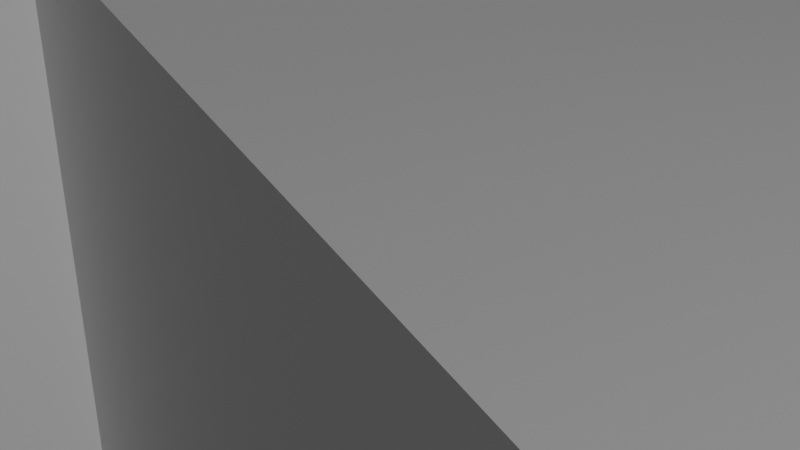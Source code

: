 # Source: Sealweddel.blend  (saved by Blender 2.91.10; exported with 4.5.12 LTS)
import bpy
from mathutils import Matrix  # noqa: F401  (used for matrix-valued properties, if any)

bpy.ops.wm.read_factory_settings(use_empty=True)
scene = bpy.context.scene
scene.name = 'Scene'

# ---- collections
col_collection = bpy.data.collections.new('Collection'); scene.collection.children.link(col_collection)

# ---- materials (node trees are filled in below, after node groups)
mat_material = bpy.data.materials.new('Material')
mat_material.alpha_threshold = 0.0
mat_material.use_transparent_shadow = False
mat_material.line_color = (0.0, 0.0, 0.0, 1.0)

# ---- material node trees
mat_material.use_nodes = True; mat_material.node_tree.nodes.clear()
_N = mat_material.node_tree.nodes; _L = mat_material.node_tree.links
n0 = _N.new('ShaderNodeOutputMaterial'); n0.name = 'Material Output'; n0.location = (300, 300)
n1 = _N.new('ShaderNodeBsdfPrincipled'); n1.name = 'Principled BSDF'; n1.location = (10, 300)
n1.distribution = 'GGX'
n1.subsurface_method = 'BURLEY'
n1.inputs[2].default_value = 0.4
n1.inputs[3].default_value = 1.45
n1.inputs[27].default_value = (0.0, 0.0, 0.0, 1.0)
n1.inputs[28].default_value = 1.0
_L.new(n1.outputs[0], n0.inputs[0])
n0.is_active_output = True

# ---- world
world_world = bpy.data.worlds.new('World'); scene.world = world_world
world_world.use_nodes = True; world_world.node_tree.nodes.clear()
_N = world_world.node_tree.nodes; _L = world_world.node_tree.links
n0 = _N.new('ShaderNodeOutputWorld'); n0.name = 'World Output'; n0.location = (300, 300)
n1 = _N.new('ShaderNodeBackground'); n1.name = 'Background'; n1.location = (10, 300)
n1.inputs[0].default_value = (0.05088, 0.05088, 0.05088, 1.0)
_L.new(n1.outputs[0], n0.inputs[0])
n0.is_active_output = True
world_world.color = (0.05088, 0.05088, 0.05088)
world_world.use_sun_shadow = False
world_world.sun_shadow_jitter_overblur = 0.0

# ---- cameras
cam_camera = bpy.data.cameras.new('Camera')
cam_camera.clip_end = 100.0
cam_camera.ortho_scale = 7.314

# ---- lights
light_light = bpy.data.lights.new('Light', 'POINT')
light_light.transmission_factor = 0.0
light_light.energy = 1000.0
light_light.shadow_soft_size = 0.1
light_light.shadow_maximum_resolution = 0.006
light_light.use_absolute_resolution = True

# ---- meshes
me_w_rfel = bpy.data.meshes.new('Würfel')
me_w_rfel.from_pydata([(-6.0, -5.0, 0.0), (-6.0, -5.0, 7.0), (-6.0, 1.0, 0.0), (-6.0, 1.0, 7.0), (1.0, -5.0, 0.0), (1.0, -5.0, 7.0), (1.0, 1.0, 0.0), (1.0, 1.0, 7.0), (-8.0, -4.0, 1.0), (-8.0, -4.0, 5.0), (-8.0, -4.768e-07, 1.0), (-8.0, -4.768e-07, 5.0), (-4.0, -4.0, 1.0), (-4.0, -4.0, 5.0), (-4.0, -4.768e-07, 1.0), (-4.0, -4.768e-07, 5.0)], [], [(0, 1, 3, 2), (2, 3, 7, 6), (6, 7, 5, 4), (4, 5, 1, 0), (2, 6, 4, 0), (7, 3, 1, 5), (8, 9, 11, 10), (10, 11, 15, 14), (14, 15, 13, 12), (12, 13, 9, 8), (10, 14, 12, 8), (15, 11, 9, 13)])
_uv = me_w_rfel.uv_layers.new(name='UV-Map')
_uv.uv.foreach_set('vector', [0.7656, 0.7812, 0.7656, 0.8906, 0.6719, 0.8906, 0.6719, 0.7812, 0.6719, 0.7812, 0.6719, 0.8906, 0.5625, 0.8906, 0.5625, 0.7812, 0.9688, 0.7812, 0.9688, 0.8906, 0.875, 0.8906, 0.875, 0.7812, 0.875, 0.7812, 0.875, 0.8906, 0.7656, 0.8906, 0.7656, 0.7812, 0.7656, 0.8906, 0.7656, 1.0, 0.8594, 1.0, 0.8594, 0.8906, 0.6719, 1.0, 0.6719, 0.8906, 0.7656, 0.8906, 0.7656, 1.0, 0.125, 0.875, 0.125, 0.9375, 0.0625, 0.9375, 0.0625, 0.875, 0.0625, 0.875, 0.0625, 0.9375, 0.0, 0.9375, 0.0, 0.875, 0.25, 0.875, 0.25, 0.9375, 0.1875, 0.9375, 0.1875, 0.875, 0.1875, 0.875, 0.1875, 0.9375, 0.125, 0.9375, 0.125, 0.875, 0.125, 0.9375, 0.125, 1.0, 0.1875, 1.0, 0.1875, 0.9375, 0.0625, 1.0, 0.0625, 0.9375, 0.125, 0.9375, 0.125, 1.0])
me_w_rfel.use_remesh_fix_poles = True
me_w_rfel.use_remesh_preserve_attributes = False
me_w_rfel.use_mirror_vertex_groups = False
me_w_rfel.update()
me_w_rfel_002 = bpy.data.meshes.new('Würfel.002')
me_w_rfel_002.from_pydata([(-7.0, -5.0, 0.0), (-7.0, -5.0, 9.0), (-7.0, 5.0, 0.0), (-7.0, 5.0, 9.0), (9.0, -5.0, 0.0), (9.0, -5.0, 9.0), (9.0, 5.0, 0.0), (9.0, 5.0, 9.0)], [], [(0, 1, 3, 2), (2, 3, 7, 6), (6, 7, 5, 4), (4, 5, 1, 0), (2, 6, 4, 0), (7, 3, 1, 5)])
_uv = me_w_rfel_002.uv_layers.new(name='UV-Map')
_uv.uv.foreach_set('vector', [0.4062, 0.6094, 0.4062, 0.75, 0.25, 0.75, 0.25, 0.6094, 0.25, 0.6094, 0.25, 0.75, 0.0, 0.75, 0.0, 0.6094, 0.8125, 0.6094, 0.8125, 0.75, 0.6562, 0.75, 0.6562, 0.6094, 0.6562, 0.6094, 0.6562, 0.75, 0.4062, 0.75, 0.4062, 0.6094, 0.4062, 0.75, 0.4062, 1.0, 0.5625, 1.0, 0.5625, 0.75, 0.25, 1.0, 0.25, 0.75, 0.4062, 0.75, 0.4062, 1.0])
me_w_rfel_002.use_remesh_fix_poles = True
me_w_rfel_002.use_remesh_preserve_attributes = False
me_w_rfel_002.use_mirror_vertex_groups = False
me_w_rfel_002.update()
me_w_rfel_003 = bpy.data.meshes.new('Würfel.003')
me_w_rfel_003.from_pydata([(0.0, -4.0, 0.0), (0.0, -4.0, 5.0), (0.0, 4.0, 0.0), (0.0, 4.0, 5.0), (11.0, -4.0, 0.0), (11.0, -4.0, 5.0), (11.0, 4.0, 0.0), (11.0, 4.0, 5.0)], [], [(0, 1, 3, 2), (2, 3, 7, 6), (6, 7, 5, 4), (4, 5, 1, 0), (2, 6, 4, 0), (7, 3, 1, 5)])
_uv = me_w_rfel_003.uv_layers.new(name='UV-Map')
_uv.uv.foreach_set('vector', [0.2969, 0.3594, 0.2969, 0.4375, 0.1719, 0.4375, 0.1719, 0.3594, 0.1719, 0.3594, 0.1719, 0.4375, 0.0, 0.4375, 0.0, 0.3594, 0.5938, 0.3594, 0.5938, 0.4375, 0.4688, 0.4375, 0.4688, 0.3594, 0.4688, 0.3594, 0.4688, 0.4375, 0.2969, 0.4375, 0.2969, 0.3594, 0.2969, 0.4375, 0.2969, 0.6094, 0.4219, 0.6094, 0.4219, 0.4375, 0.1719, 0.6094, 0.1719, 0.4375, 0.2969, 0.4375, 0.2969, 0.6094])
me_w_rfel_003.use_remesh_fix_poles = True
me_w_rfel_003.use_remesh_preserve_attributes = False
me_w_rfel_003.use_mirror_vertex_groups = False
me_w_rfel_003.update()
me_w_rfel_005 = bpy.data.meshes.new('Würfel.005')
me_w_rfel_005.from_pydata([(27.0, -1.0, 1.0), (27.0, -1.0, 4.0), (27.0, 1.0, 1.0), (27.0, 1.0, 4.0), (34.0, -1.0, 1.0), (34.0, -1.0, 4.0), (34.0, 1.0, 1.0), (34.0, 1.0, 4.0), (18.93, -1.345, 1.0), (18.93, -1.345, 5.0), (21.22, 4.198, 1.0), (21.22, 4.198, 5.0), (27.24, -4.789, 1.0), (27.24, -4.789, 5.0), (29.54, 0.7541, 1.0), (29.54, 0.7541, 5.0), (25.27, -3.169, 1.0), (25.27, -3.169, 4.0), (26.69, -1.755, 1.0), (26.69, -1.755, 4.0), (30.22, -8.119, 1.0), (30.22, -8.119, 4.0), (31.64, -6.705, 1.0), (31.64, -6.705, 4.0)], [], [(0, 1, 3, 2), (2, 3, 7, 6), (6, 7, 5, 4), (4, 5, 1, 0), (2, 6, 4, 0), (7, 3, 1, 5), (8, 9, 11, 10), (10, 11, 15, 14), (14, 15, 13, 12), (12, 13, 9, 8), (10, 14, 12, 8), (15, 11, 9, 13), (16, 17, 19, 18), (18, 19, 23, 22), (22, 23, 21, 20), (20, 21, 17, 16), (18, 22, 20, 16), (23, 19, 17, 21)])
_uv = me_w_rfel_005.uv_layers.new(name='UV-Map')
_uv.uv.foreach_set('vector', [0.75, 0.1406, 0.75, 0.1875, 0.7188, 0.1875, 0.7188, 0.1406, 0.7188, 0.1406, 0.7188, 0.1875, 0.6094, 0.1875, 0.6094, 0.1406, 0.8906, 0.1406, 0.8906, 0.1875, 0.8594, 0.1875, 0.8594, 0.1406, 0.8594, 0.1406, 0.8594, 0.1875, 0.75, 0.1875, 0.75, 0.1406, 0.75, 0.1875, 0.75, 0.2969, 0.7812, 0.2969, 0.7812, 0.1875, 0.7188, 0.2969, 0.7188, 0.1875, 0.75, 0.1875, 0.75, 0.2969, 0.6875, 0.2969, 0.6875, 0.3594, 0.5938, 0.3594, 0.5938, 0.2969, 0.5938, 0.2969, 0.5938, 0.3594, 0.4531, 0.3594, 0.4531, 0.2969, 0.9219, 0.2969, 0.9219, 0.3594, 0.8281, 0.3594, 0.8281, 0.2969, 0.8281, 0.2969, 0.8281, 0.3594, 0.6875, 0.3594, 0.6875, 0.2969, 0.6875, 0.3594, 0.6875, 0.5, 0.7812, 0.5, 0.7812, 0.3594, 0.5938, 0.5, 0.5938, 0.3594, 0.6875, 0.3594, 0.6875, 0.5, 0.4688, 0.1406, 0.4688, 0.1875, 0.4375, 0.1875, 0.4375, 0.1406, 0.4375, 0.1406, 0.4375, 0.1875, 0.3281, 0.1875, 0.3281, 0.1406, 0.6094, 0.1406, 0.6094, 0.1875, 0.5781, 0.1875, 0.5781, 0.1406, 0.5781, 0.1406, 0.5781, 0.1875, 0.4688, 0.1875, 0.4688, 0.1406, 0.4688, 0.1875, 0.4688, 0.2969, 0.5, 0.2969, 0.5, 0.1875, 0.4375, 0.2969, 0.4375, 0.1875, 0.4688, 0.1875, 0.4688, 0.2969])
me_w_rfel_005.use_remesh_fix_poles = True
me_w_rfel_005.use_remesh_preserve_attributes = False
me_w_rfel_005.use_mirror_vertex_groups = False
me_w_rfel_005.update()
me_w_rfel_007 = bpy.data.meshes.new('Würfel.007')
me_w_rfel_007.from_pydata([(0.0, -8.0, 0.0), (0.0, -8.0, 2.0), (0.0, 1.0, 0.0), (0.0, 1.0, 2.0), (5.0, -8.0, 0.0), (5.0, -8.0, 2.0), (5.0, 1.0, 0.0), (5.0, 1.0, 2.0)], [], [(0, 1, 3, 2), (2, 3, 7, 6), (6, 7, 5, 4), (4, 5, 1, 0), (2, 6, 4, 0), (7, 3, 1, 5)])
_uv = me_w_rfel_007.uv_layers.new(name='UV-Map')
_uv.uv.foreach_set('vector', [0.2188, 0.25, 0.2188, 0.2812, 0.07812, 0.2812, 0.07812, 0.25, 0.07812, 0.25, 0.07812, 0.2812, 0.0, 0.2812, 0.0, 0.25, 0.4375, 0.25, 0.4375, 0.2812, 0.2969, 0.2812, 0.2969, 0.25, 0.2969, 0.25, 0.2969, 0.2812, 0.2188, 0.2812, 0.2188, 0.25, 0.2188, 0.2812, 0.2188, 0.3594, 0.3594, 0.3594, 0.3594, 0.2812, 0.07812, 0.3594, 0.07812, 0.2812, 0.2188, 0.2812, 0.2188, 0.3594])
me_w_rfel_007.use_remesh_fix_poles = True
me_w_rfel_007.use_remesh_preserve_attributes = False
me_w_rfel_007.use_mirror_vertex_groups = False
me_w_rfel_007.update()
me_w_rfel_008 = bpy.data.meshes.new('Würfel.008')
me_w_rfel_008.from_pydata([(0.0, -8.0, 0.0), (0.0, -8.0, 2.0), (0.0, 1.0, 0.0), (0.0, 1.0, 2.0), (5.0, -8.0, 0.0), (5.0, -8.0, 2.0), (5.0, 1.0, 0.0), (5.0, 1.0, 2.0)], [], [(0, 1, 3, 2), (2, 3, 7, 6), (6, 7, 5, 4), (4, 5, 1, 0), (2, 6, 4, 0), (7, 3, 1, 5)])
_uv = me_w_rfel_008.uv_layers.new(name='UV-Map')
_uv.uv.foreach_set('vector', [0.6406, 0.5, 0.6406, 0.5312, 0.5, 0.5312, 0.5, 0.5, 0.5, 0.5, 0.5, 0.5312, 0.4219, 0.5312, 0.4219, 0.5, 0.8594, 0.5, 0.8594, 0.5312, 0.7188, 0.5312, 0.7188, 0.5, 0.7188, 0.5, 0.7188, 0.5312, 0.6406, 0.5312, 0.6406, 0.5, 0.6406, 0.5312, 0.6406, 0.6094, 0.7812, 0.6094, 0.7812, 0.5312, 0.5, 0.6094, 0.5, 0.5312, 0.6406, 0.5312, 0.6406, 0.6094])
me_w_rfel_008.use_remesh_fix_poles = True
me_w_rfel_008.use_remesh_preserve_attributes = False
me_w_rfel_008.use_mirror_vertex_groups = False
me_w_rfel_008.update()
me_cube = bpy.data.meshes.new('Cube')
me_cube.from_pydata([(1.0, 1.0, 1.0), (1.0, 1.0, -1.0), (1.0, -1.0, 1.0), (1.0, -1.0, -1.0), (-1.0, 1.0, 1.0), (-1.0, 1.0, -1.0), (-1.0, -1.0, 1.0), (-1.0, -1.0, -1.0)], [], [(0, 4, 6, 2), (3, 2, 6, 7), (7, 6, 4, 5), (5, 1, 3, 7), (1, 0, 2, 3), (5, 4, 0, 1)])
_uv = me_cube.uv_layers.new(name='UVMap')
_uv.uv.foreach_set('vector', [0.625, 0.5, 0.875, 0.5, 0.875, 0.75, 0.625, 0.75, 0.375, 0.75, 0.625, 0.75, 0.625, 1.0, 0.375, 1.0, 0.375, 0.0, 0.625, 0.0, 0.625, 0.25, 0.375, 0.25, 0.125, 0.5, 0.375, 0.5, 0.375, 0.75, 0.125, 0.75, 0.375, 0.5, 0.625, 0.5, 0.625, 0.75, 0.375, 0.75, 0.375, 0.25, 0.625, 0.25, 0.625, 0.5, 0.375, 0.5])
me_cube.materials.append(mat_material)
me_cube.use_remesh_preserve_volume = False
me_cube.use_remesh_preserve_attributes = False
me_cube.use_mirror_vertex_groups = False
me_cube.update()
arm_skelett = bpy.data.armatures.new('Skelett')  # bones are not reproduced
arm_skelett_001 = bpy.data.armatures.new('Skelett.001')  # bones are not reproduced
arm_skelett_002 = bpy.data.armatures.new('Skelett.002')  # bones are not reproduced
arm_skelett_003 = bpy.data.armatures.new('Skelett.003')  # bones are not reproduced
arm_skelett_007 = bpy.data.armatures.new('Skelett.007')  # bones are not reproduced
arm_skelett_008 = bpy.data.armatures.new('Skelett.008')  # bones are not reproduced
arm_skelett_009 = bpy.data.armatures.new('Skelett.009')  # bones are not reproduced

# ---- objects
ob_cube_001 = bpy.data.objects.new('cube.001', me_w_rfel)
ob_cube_003 = bpy.data.objects.new('cube.003', me_w_rfel_002)
ob_cube_004 = bpy.data.objects.new('cube.004', me_w_rfel_003)
ob_cube_006 = bpy.data.objects.new('cube.006', me_w_rfel_005)
ob_cube_008 = bpy.data.objects.new('cube.008', me_w_rfel_007)
ob_cube = bpy.data.objects.new('cube', me_w_rfel_008)
ob_skelett = bpy.data.objects.new('Skelett', arm_skelett)
ob_skelett_001 = bpy.data.objects.new('Skelett.001', arm_skelett_001)
ob_skelett_002 = bpy.data.objects.new('Skelett.002', arm_skelett_002)
ob_skelett_003 = bpy.data.objects.new('Skelett.003', arm_skelett_003)
ob_skelett_004 = bpy.data.objects.new('Skelett.004', arm_skelett_007)
ob_skelett_005 = bpy.data.objects.new('Skelett.005', arm_skelett_008)
ob_skelett_006 = bpy.data.objects.new('Skelett.006', arm_skelett_009)
ob_cube_1 = bpy.data.objects.new('Cube', me_cube)
ob_light = bpy.data.objects.new('Light', light_light)
ob_camera = bpy.data.objects.new('Camera', cam_camera)

# ---- transforms, parenting, visibility, modifiers, constraints
ob_cube_001.parent = ob_skelett
ob_cube_001.matrix_parent_inverse = Matrix(((0.3224, -0.0, 0.0, 0.1419), (-0.0, 0.2563, -0.4791, -4.437), (0.0, 0.3501, 0.1873, 0.8657), (-0.0, 0.0, -0.0, 1.0)))
ob_cube_001.location = (0.4352, 2.691, -8.739)
ob_cube_001.rotation_euler = (0.0, 0.0, -1.562)
ob_cube_001.scale = (0.4249, 0.4249, 0.4249)
ob_cube_001.lineart.crease_threshold = 0.0
_vg = ob_cube_001.vertex_groups.new(name='Bone')
_vg.add([0, 1, 2, 3, 4, 5, 6, 7, 8, 9, 10, 11, 12, 13, 14, 15], 1.0, 'REPLACE')
_m = ob_cube_001.modifiers.new('Skelett', 'ARMATURE')
_m.object = ob_skelett
ob_cube_003.parent = ob_skelett_006
ob_cube_003.matrix_parent_inverse = Matrix(((0.3798, -0.0, 0.0, 0.1029), (-0.0, 0.3798, -0.0, 0.0), (0.0, -0.0, 0.3798, 2.572), (-0.0, 0.0, -0.0, 1.0)))
ob_cube_003.location = (-0.3933, 0.1352, -10.01)
ob_cube_003.rotation_euler = (0.0, 0.0, -1.562)
ob_cube_003.scale = (0.4249, 0.4249, 0.4249)
ob_cube_003.lineart.crease_threshold = 0.0
_vg = ob_cube_003.vertex_groups.new(name='Bone')
_vg.add([0, 1, 2, 3, 4, 5, 6, 7], 1.0, 'REPLACE')
_m = ob_cube_003.modifiers.new('Skelett', 'ARMATURE')
_m.object = ob_skelett_006
ob_cube_004.parent = ob_skelett_004
ob_cube_004.matrix_parent_inverse = Matrix(((0.3469, 0.0, -0.0, 0.1762), (-0.0, -0.1563, 0.3097, 1.64), (0.0, -0.3097, -0.1563, -1.854), (-0.0, 0.0, -0.0, 1.0)))
ob_cube_004.location = (-0.3686, -2.839, -8.314)
ob_cube_004.rotation_euler = (0.0, 0.3927, -1.562)
ob_cube_004.scale = (0.4249, 0.4249, 0.4249)
ob_cube_004.lineart.crease_threshold = 0.0
_vg = ob_cube_004.vertex_groups.new(name='Bone')
_vg.add([0, 1, 2, 3, 4, 5, 6, 7], 1.0, 'REPLACE')
_m = ob_cube_004.modifiers.new('Skelett', 'ARMATURE')
_m.object = ob_skelett_004
ob_cube_006.parent = ob_skelett_005
ob_cube_006.matrix_parent_inverse = Matrix(((0.4666, 0.0, -0.0, 0.1896), (-0.0, -0.09379, 0.4571, 3.141), (0.0, -0.4571, -0.09379, -4.032), (-0.0, 0.0, -0.0, 1.0)))
ob_cube_006.location = (-4.224, 0.9531, -10.44)
ob_cube_006.rotation_euler = (0.0, -0.0, -1.17)
ob_cube_006.scale = (0.4249, 0.4249, 0.4249)
ob_cube_006.lineart.crease_threshold = 0.0
_vg = ob_cube_006.vertex_groups.new(name='Bone')
_vg.add([0, 1, 2, 3, 4, 5, 6, 7, 8, 9, 10, 11, 12, 13, 14, 15, 16, 17, 18, 19, 20, 21, 22, 23], 1.0, 'REPLACE')
_m = ob_cube_006.modifiers.new('Skelett', 'ARMATURE')
_m.object = ob_skelett_005
ob_cube_008.parent = ob_skelett_002
ob_cube_008.matrix_parent_inverse = Matrix(((0.3024, -0.07057, -0.2745, -1.149), (0.04564, 0.4083, -0.05469, -0.6596), (-0.2797, -0.009678, -0.3057, -2.618), (-0.0, 0.0, 0.0, 1.0)))
ob_cube_008.location = (-2.107, 1.82, -7.464)
ob_cube_008.rotation_euler = (0.7854, 0.0, -1.562)
ob_cube_008.scale = (0.4249, 0.4249, 0.4249)
ob_cube_008.lineart.crease_threshold = 0.0
_vg = ob_cube_008.vertex_groups.new(name='Bone')
_vg.add([0, 1, 2, 3, 4, 5, 6, 7], 1.0, 'REPLACE')
_m = ob_cube_008.modifiers.new('Skelett', 'ARMATURE')
_m.object = ob_skelett_002
ob_cube.parent = ob_skelett_001
ob_cube.matrix_parent_inverse = Matrix(((-0.2993, 0.0, -0.2866, -1.598), (-0.0, 0.4144, -0.0, -0.393), (0.2866, 0.0, -0.2993, -2.318), (0.0, -0.0, 0.0, 1.0)))
ob_cube.location = (3.416, 1.866, -9.589)
ob_cube.rotation_euler = (-0.7854, 0.0, -1.562)
ob_cube.scale = (0.4249, 0.4249, 0.4249)
ob_cube.lineart.crease_threshold = 0.0
_vg = ob_cube.vertex_groups.new(name='Bone')
_vg.add([0, 1, 2, 3, 4, 5, 6, 7], 1.0, 'REPLACE')
_m = ob_cube.modifiers.new('Skelett', 'ARMATURE')
_m.object = ob_skelett_001
ob_skelett.location = (-0.4402, 1.93, -8.229)
ob_skelett.rotation_euler = (-1.079, -0.0, 0.0)
ob_skelett.scale = (3.102, 1.841, 2.518)
ob_skelett.show_in_front = True
ob_skelett.lineart.crease_threshold = 0.0
ob_skelett_001.location = (1.084, 0.9482, -6.705)
ob_skelett_001.rotation_euler = (-0.0, 2.378, -0.0)
ob_skelett_001.scale = (2.413, 2.413, 2.413)
ob_skelett_001.show_in_front = True
ob_skelett_001.lineart.crease_threshold = 0.0
ob_skelett_002.location = (-2.064, 0.9482, -6.705)
ob_skelett_002.rotation_euler = (2.965, 2.418, 2.912)
ob_skelett_002.scale = (2.413, 2.413, -2.413)
ob_skelett_002.show_in_front = True
ob_skelett_002.lineart.crease_threshold = 0.0
ob_skelett_003.location = (-0.2709, -3.082, -7.382)
ob_skelett_003.rotation_euler = (1.897, -0.0, 0.0)
ob_skelett_003.scale = (2.683, 2.866, 4.148)
ob_skelett_003.show_in_front = True
ob_skelett_003.lineart.crease_threshold = 0.0
ob_skelett_004.location = (-0.508, -2.641, -6.628)
ob_skelett_004.rotation_euler = (2.038, -0.0, 0.0)
ob_skelett_004.scale = (2.883, 2.883, 2.883)
ob_skelett_004.show_in_front = True
ob_skelett_004.lineart.crease_threshold = 0.0
ob_skelett_005.location = (-0.4064, -7.111, -8.33)
ob_skelett_005.rotation_euler = (1.773, -0.0, 0.0)
ob_skelett_005.scale = (2.143, 2.143, 2.143)
ob_skelett_005.show_in_front = True
ob_skelett_005.lineart.crease_threshold = 0.0
ob_skelett_006.location = (-0.2709, 0.0, -6.773)
ob_skelett_006.scale = (2.633, 2.633, 2.633)
ob_skelett_006.show_in_front = True
ob_skelett_006.lineart.crease_threshold = 0.0
ob_cube_1.location = (-0.3547, -3.22, -7.934)
ob_cube_1.rotation_euler = (0.0, 0.0, -1.562)
ob_cube_1.scale = (0.4249, 0.4249, 0.4249)
ob_cube_1.lock_rotations_4d = False
ob_cube_1.empty_display_type = 'ARROWS'
ob_cube_1.lineart.crease_threshold = 0.0
ob_light.location = (-2.488, -13.52, -4.68)
ob_light.rotation_euler = (0.6503, 0.05522, 0.3039)
ob_light.scale = (0.4249, 0.4249, 0.4249)
ob_light.lock_rotations_4d = False
ob_light.empty_display_type = 'ARROWS'
ob_light.color = (0.0, 0.0, 0.0, 0.0)
ob_light.lineart.crease_threshold = 0.0
ob_camera.location = (-3.271, -6.371, -5.827)
ob_camera.rotation_euler = (1.109, -0.0, -0.7475)
ob_camera.scale = (0.4249, 0.4249, 0.4249)
ob_camera.lock_rotations_4d = False
ob_camera.empty_display_type = 'ARROWS'
ob_camera.color = (0.0, 0.0, 0.0, 0.0)
ob_camera.display_type = 'WIRE'
ob_camera.lineart.crease_threshold = 0.0

# ---- collection membership
scene.collection.objects.link(ob_cube_001)
scene.collection.objects.link(ob_cube_003)
scene.collection.objects.link(ob_cube_004)
scene.collection.objects.link(ob_cube_006)
scene.collection.objects.link(ob_cube_008)
scene.collection.objects.link(ob_cube)
scene.collection.objects.link(ob_skelett)
scene.collection.objects.link(ob_skelett_001)
scene.collection.objects.link(ob_skelett_002)
scene.collection.objects.link(ob_skelett_003)
scene.collection.objects.link(ob_skelett_004)
scene.collection.objects.link(ob_skelett_005)
scene.collection.objects.link(ob_skelett_006)
col_collection.objects.link(ob_cube_1)
col_collection.objects.link(ob_light)
col_collection.objects.link(ob_camera)

# ---- scene / render settings (as saved in the file)
scene.camera = ob_camera
scene.frame_start = 1; scene.frame_end = 1000; scene.frame_set(0)
scene.render.engine = 'BLENDER_EEVEE_NEXT'
scene.cycles.use_denoising = False
scene.cycles.samples = 128
scene.cycles.sampling_pattern = 'TABULATED_SOBOL'
scene.cycles.use_adaptive_sampling = False
scene.cycles.use_light_tree = False
scene.view_settings.view_transform = 'Filmic'
bpy.context.view_layer.update()
